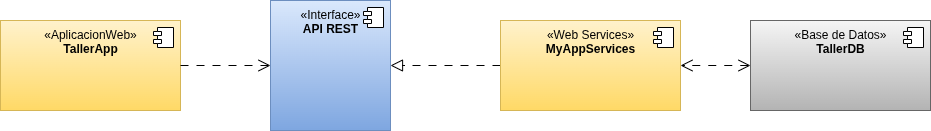

The diagram above was exported from draw.io. Its source (the exported page's mxGraphModel, read from the mxfile embedded in the PNG):
<mxGraphModel dx="1426" dy="831" grid="1" gridSize="10" guides="1" tooltips="1" connect="1" arrows="1" fold="1" page="1" pageScale="1" pageWidth="827" pageHeight="1169" math="0" shadow="0">
  <root>
    <mxCell id="0" />
    <mxCell id="1" parent="0" />
    <mxCell id="gm9W1PT_e_gTqH0XRgua-3" value="«Base de Datos»&lt;br&gt;&lt;b&gt;TallerDB&lt;/b&gt;" style="html=1;dropTarget=0;whiteSpace=wrap;labelPosition=center;verticalLabelPosition=middle;align=center;verticalAlign=top;labelBackgroundColor=none;labelBorderColor=none;fillColor=#f5f5f5;gradientColor=#b3b3b3;strokeColor=#666666;" vertex="1" parent="1">
      <mxGeometry x="840" y="180" width="180" height="90" as="geometry" />
    </mxCell>
    <mxCell id="gm9W1PT_e_gTqH0XRgua-4" value="" style="shape=module;jettyWidth=8;jettyHeight=4;" vertex="1" parent="gm9W1PT_e_gTqH0XRgua-3">
      <mxGeometry x="1" width="20" height="20" relative="1" as="geometry">
        <mxPoint x="-27" y="7" as="offset" />
      </mxGeometry>
    </mxCell>
    <mxCell id="gm9W1PT_e_gTqH0XRgua-5" value="«Interface»&lt;br&gt;&lt;b&gt;API REST&lt;/b&gt;" style="html=1;dropTarget=0;whiteSpace=wrap;labelPosition=center;verticalLabelPosition=middle;align=center;verticalAlign=top;labelBackgroundColor=none;labelBorderColor=none;fillColor=#dae8fc;gradientColor=#7ea6e0;strokeColor=#6c8ebf;" vertex="1" parent="1">
      <mxGeometry x="360" y="160" width="120" height="130" as="geometry" />
    </mxCell>
    <mxCell id="gm9W1PT_e_gTqH0XRgua-6" value="" style="shape=module;jettyWidth=8;jettyHeight=4;" vertex="1" parent="gm9W1PT_e_gTqH0XRgua-5">
      <mxGeometry x="1" width="20" height="20" relative="1" as="geometry">
        <mxPoint x="-27" y="7" as="offset" />
      </mxGeometry>
    </mxCell>
    <mxCell id="gm9W1PT_e_gTqH0XRgua-13" style="rounded=0;orthogonalLoop=1;jettySize=auto;html=1;entryX=1;entryY=0.5;entryDx=0;entryDy=0;startSize=10;endSize=10;endArrow=block;endFill=0;dashed=1;dashPattern=8 8;" edge="1" parent="1" source="gm9W1PT_e_gTqH0XRgua-9" target="gm9W1PT_e_gTqH0XRgua-5">
      <mxGeometry relative="1" as="geometry" />
    </mxCell>
    <mxCell id="gm9W1PT_e_gTqH0XRgua-9" value="«Web Services»&lt;br&gt;&lt;b&gt;MyAppServices&lt;/b&gt;" style="html=1;dropTarget=0;whiteSpace=wrap;labelPosition=center;verticalLabelPosition=middle;align=center;verticalAlign=top;labelBackgroundColor=none;labelBorderColor=none;fillColor=#fff2cc;strokeColor=#d6b656;gradientColor=#ffd966;" vertex="1" parent="1">
      <mxGeometry x="590" y="180" width="180" height="90" as="geometry" />
    </mxCell>
    <mxCell id="gm9W1PT_e_gTqH0XRgua-10" value="" style="shape=module;jettyWidth=8;jettyHeight=4;" vertex="1" parent="gm9W1PT_e_gTqH0XRgua-9">
      <mxGeometry x="1" width="20" height="20" relative="1" as="geometry">
        <mxPoint x="-27" y="7" as="offset" />
      </mxGeometry>
    </mxCell>
    <mxCell id="gm9W1PT_e_gTqH0XRgua-11" value="«AplicacionWeb»&lt;br&gt;&lt;b&gt;TallerApp&lt;/b&gt;" style="html=1;dropTarget=0;whiteSpace=wrap;labelPosition=center;verticalLabelPosition=middle;align=center;verticalAlign=top;labelBackgroundColor=none;labelBorderColor=none;fillColor=#fff2cc;gradientColor=#ffd966;strokeColor=#d6b656;" vertex="1" parent="1">
      <mxGeometry x="90" y="180" width="180" height="90" as="geometry" />
    </mxCell>
    <mxCell id="gm9W1PT_e_gTqH0XRgua-12" value="" style="shape=module;jettyWidth=8;jettyHeight=4;" vertex="1" parent="gm9W1PT_e_gTqH0XRgua-11">
      <mxGeometry x="1" width="20" height="20" relative="1" as="geometry">
        <mxPoint x="-27" y="7" as="offset" />
      </mxGeometry>
    </mxCell>
    <mxCell id="gm9W1PT_e_gTqH0XRgua-8" style="rounded=0;orthogonalLoop=1;jettySize=auto;html=1;entryX=1;entryY=0.5;entryDx=0;entryDy=0;startArrow=open;startFill=0;dashed=1;dashPattern=8 8;endArrow=open;endFill=0;startSize=10;endSize=10;" edge="1" parent="1" source="gm9W1PT_e_gTqH0XRgua-3" target="gm9W1PT_e_gTqH0XRgua-9">
      <mxGeometry relative="1" as="geometry" />
    </mxCell>
    <mxCell id="gm9W1PT_e_gTqH0XRgua-18" style="rounded=0;orthogonalLoop=1;jettySize=auto;html=1;startArrow=none;startFill=0;dashed=1;dashPattern=8 8;endArrow=open;endFill=0;exitX=1;exitY=0.5;exitDx=0;exitDy=0;startSize=10;endSize=10;" edge="1" parent="1" source="gm9W1PT_e_gTqH0XRgua-11" target="gm9W1PT_e_gTqH0XRgua-5">
      <mxGeometry relative="1" as="geometry">
        <mxPoint x="660" y="374" as="sourcePoint" />
        <mxPoint x="740" y="350" as="targetPoint" />
      </mxGeometry>
    </mxCell>
  </root>
</mxGraphModel>